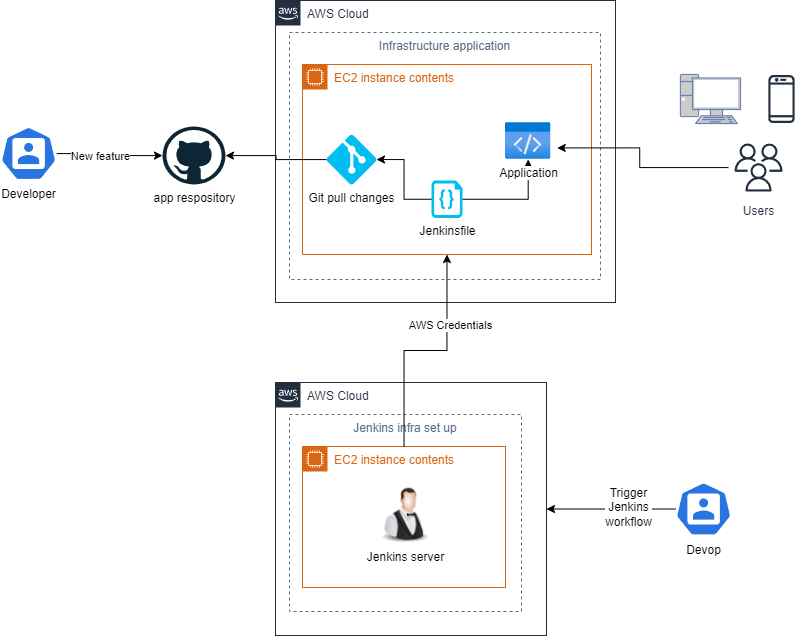

The diagram above was exported from draw.io. Its source (the exported page's mxGraphModel, read from the mxfile embedded in the PNG):
<mxGraphModel dx="1815" dy="265" grid="0" gridSize="10" guides="1" tooltips="1" connect="1" arrows="1" fold="1" page="0" pageScale="1" pageWidth="827" pageHeight="1169" math="0" shadow="0">
  <root>
    <mxCell id="0" />
    <mxCell id="1" parent="0" />
    <mxCell id="cz6n-aKkN_vVeKRhP13q-16" style="edgeStyle=orthogonalEdgeStyle;rounded=0;orthogonalLoop=1;jettySize=auto;html=1;" edge="1" parent="1" source="cz6n-aKkN_vVeKRhP13q-1" target="cz6n-aKkN_vVeKRhP13q-2">
      <mxGeometry relative="1" as="geometry" />
    </mxCell>
    <mxCell id="cz6n-aKkN_vVeKRhP13q-17" value="New feature" style="edgeLabel;html=1;align=center;verticalAlign=middle;resizable=0;points=[];" vertex="1" connectable="0" parent="cz6n-aKkN_vVeKRhP13q-16">
      <mxGeometry x="-0.2039" y="-2" relative="1" as="geometry">
        <mxPoint as="offset" />
      </mxGeometry>
    </mxCell>
    <mxCell id="cz6n-aKkN_vVeKRhP13q-1" value="Developer" style="aspect=fixed;sketch=0;html=1;dashed=0;whitespace=wrap;verticalLabelPosition=bottom;verticalAlign=top;fillColor=#2875E2;strokeColor=#ffffff;points=[[0.005,0.63,0],[0.1,0.2,0],[0.9,0.2,0],[0.5,0,0],[0.995,0.63,0],[0.72,0.99,0],[0.5,1,0],[0.28,0.99,0]];shape=mxgraph.kubernetes.icon2;prIcon=user" vertex="1" parent="1">
      <mxGeometry x="9" y="531" width="56.25" height="54" as="geometry" />
    </mxCell>
    <mxCell id="cz6n-aKkN_vVeKRhP13q-2" value="app respository" style="dashed=0;outlineConnect=0;html=1;align=center;labelPosition=center;verticalLabelPosition=bottom;verticalAlign=top;shape=mxgraph.weblogos.github" vertex="1" parent="1">
      <mxGeometry x="171" y="531" width="63" height="58" as="geometry" />
    </mxCell>
    <mxCell id="cz6n-aKkN_vVeKRhP13q-4" value="AWS Cloud" style="points=[[0,0],[0.25,0],[0.5,0],[0.75,0],[1,0],[1,0.25],[1,0.5],[1,0.75],[1,1],[0.75,1],[0.5,1],[0.25,1],[0,1],[0,0.75],[0,0.5],[0,0.25]];outlineConnect=0;gradientColor=none;html=1;whiteSpace=wrap;fontSize=12;fontStyle=0;container=1;pointerEvents=0;collapsible=0;recursiveResize=0;shape=mxgraph.aws4.group;grIcon=mxgraph.aws4.group_aws_cloud_alt;strokeColor=#232F3E;fillColor=none;verticalAlign=top;align=left;spacingLeft=30;fontColor=#232F3E;dashed=0;" vertex="1" parent="1">
      <mxGeometry x="284" y="405" width="340" height="302" as="geometry" />
    </mxCell>
    <mxCell id="cz6n-aKkN_vVeKRhP13q-11" value="Infrastructure application" style="fillColor=none;strokeColor=#5A6C86;dashed=1;verticalAlign=top;fontStyle=0;fontColor=#5A6C86;whiteSpace=wrap;html=1;" vertex="1" parent="cz6n-aKkN_vVeKRhP13q-4">
      <mxGeometry x="14" y="32" width="311" height="247" as="geometry" />
    </mxCell>
    <mxCell id="cz6n-aKkN_vVeKRhP13q-23" style="edgeStyle=orthogonalEdgeStyle;rounded=0;orthogonalLoop=1;jettySize=auto;html=1;" edge="1" parent="cz6n-aKkN_vVeKRhP13q-4" source="cz6n-aKkN_vVeKRhP13q-8" target="cz6n-aKkN_vVeKRhP13q-21">
      <mxGeometry relative="1" as="geometry" />
    </mxCell>
    <mxCell id="cz6n-aKkN_vVeKRhP13q-12" value="EC2 instance contents" style="points=[[0,0],[0.25,0],[0.5,0],[0.75,0],[1,0],[1,0.25],[1,0.5],[1,0.75],[1,1],[0.75,1],[0.5,1],[0.25,1],[0,1],[0,0.75],[0,0.5],[0,0.25]];outlineConnect=0;gradientColor=none;html=1;whiteSpace=wrap;fontSize=12;fontStyle=0;container=1;pointerEvents=0;collapsible=0;recursiveResize=0;shape=mxgraph.aws4.group;grIcon=mxgraph.aws4.group_ec2_instance_contents;strokeColor=#D86613;fillColor=none;verticalAlign=top;align=left;spacingLeft=30;fontColor=#D86613;dashed=0;" vertex="1" parent="cz6n-aKkN_vVeKRhP13q-4">
      <mxGeometry x="27" y="64" width="289" height="190" as="geometry" />
    </mxCell>
    <mxCell id="cz6n-aKkN_vVeKRhP13q-8" value="Jenkinsfile" style="verticalLabelPosition=bottom;html=1;verticalAlign=top;align=center;strokeColor=none;fillColor=#00BEF2;shape=mxgraph.azure.code_file;pointerEvents=1;" vertex="1" parent="cz6n-aKkN_vVeKRhP13q-12">
      <mxGeometry x="129" y="116" width="31" height="37.5" as="geometry" />
    </mxCell>
    <mxCell id="cz6n-aKkN_vVeKRhP13q-14" value="Git pull changes" style="verticalLabelPosition=bottom;html=1;verticalAlign=top;align=center;strokeColor=none;fillColor=#00BEF2;shape=mxgraph.azure.git_repository;" vertex="1" parent="cz6n-aKkN_vVeKRhP13q-4">
      <mxGeometry x="51" y="134" width="50" height="50" as="geometry" />
    </mxCell>
    <mxCell id="cz6n-aKkN_vVeKRhP13q-21" value="Application" style="image;aspect=fixed;html=1;points=[];align=center;fontSize=12;image=img/lib/azure2/general/Code.svg;" vertex="1" parent="cz6n-aKkN_vVeKRhP13q-4">
      <mxGeometry x="230" y="122" width="45.54" height="37" as="geometry" />
    </mxCell>
    <mxCell id="cz6n-aKkN_vVeKRhP13q-22" style="edgeStyle=orthogonalEdgeStyle;rounded=0;orthogonalLoop=1;jettySize=auto;html=1;entryX=1;entryY=0.5;entryDx=0;entryDy=0;entryPerimeter=0;" edge="1" parent="cz6n-aKkN_vVeKRhP13q-4" source="cz6n-aKkN_vVeKRhP13q-8" target="cz6n-aKkN_vVeKRhP13q-14">
      <mxGeometry relative="1" as="geometry" />
    </mxCell>
    <mxCell id="cz6n-aKkN_vVeKRhP13q-15" style="edgeStyle=orthogonalEdgeStyle;rounded=0;orthogonalLoop=1;jettySize=auto;html=1;" edge="1" parent="1" source="cz6n-aKkN_vVeKRhP13q-14" target="cz6n-aKkN_vVeKRhP13q-2">
      <mxGeometry relative="1" as="geometry" />
    </mxCell>
    <mxCell id="cz6n-aKkN_vVeKRhP13q-19" style="edgeStyle=orthogonalEdgeStyle;rounded=0;orthogonalLoop=1;jettySize=auto;html=1;" edge="1" parent="1" source="cz6n-aKkN_vVeKRhP13q-18" target="cz6n-aKkN_vVeKRhP13q-25">
      <mxGeometry relative="1" as="geometry" />
    </mxCell>
    <mxCell id="cz6n-aKkN_vVeKRhP13q-33" value="&lt;span style=&quot;font-size: 12px; text-wrap: wrap;&quot;&gt;Trigger Jenkins workflow&lt;/span&gt;" style="edgeLabel;html=1;align=center;verticalAlign=middle;resizable=0;points=[];" vertex="1" connectable="0" parent="cz6n-aKkN_vVeKRhP13q-19">
      <mxGeometry x="-0.2671" y="-2" relative="1" as="geometry">
        <mxPoint as="offset" />
      </mxGeometry>
    </mxCell>
    <mxCell id="cz6n-aKkN_vVeKRhP13q-18" value="Devop" style="aspect=fixed;sketch=0;html=1;dashed=0;whitespace=wrap;verticalLabelPosition=bottom;verticalAlign=top;fillColor=#2875E2;strokeColor=#ffffff;points=[[0.005,0.63,0],[0.1,0.2,0],[0.9,0.2,0],[0.5,0,0],[0.995,0.63,0],[0.72,0.99,0],[0.5,1,0],[0.28,0.99,0]];shape=mxgraph.kubernetes.icon2;prIcon=user" vertex="1" parent="1">
      <mxGeometry x="684" y="886.5" width="56.25" height="54" as="geometry" />
    </mxCell>
    <mxCell id="cz6n-aKkN_vVeKRhP13q-25" value="AWS Cloud" style="points=[[0,0],[0.25,0],[0.5,0],[0.75,0],[1,0],[1,0.25],[1,0.5],[1,0.75],[1,1],[0.75,1],[0.5,1],[0.25,1],[0,1],[0,0.75],[0,0.5],[0,0.25]];outlineConnect=0;gradientColor=none;html=1;whiteSpace=wrap;fontSize=12;fontStyle=0;container=1;pointerEvents=0;collapsible=0;recursiveResize=0;shape=mxgraph.aws4.group;grIcon=mxgraph.aws4.group_aws_cloud_alt;strokeColor=#232F3E;fillColor=none;verticalAlign=top;align=left;spacingLeft=30;fontColor=#232F3E;dashed=0;" vertex="1" parent="1">
      <mxGeometry x="284" y="787" width="271" height="253" as="geometry" />
    </mxCell>
    <mxCell id="cz6n-aKkN_vVeKRhP13q-26" value="Jenkins infra set up" style="fillColor=none;strokeColor=#5A6C86;dashed=1;verticalAlign=top;fontStyle=0;fontColor=#5A6C86;whiteSpace=wrap;html=1;" vertex="1" parent="cz6n-aKkN_vVeKRhP13q-25">
      <mxGeometry x="14" y="32" width="232" height="197" as="geometry" />
    </mxCell>
    <mxCell id="cz6n-aKkN_vVeKRhP13q-28" value="EC2 instance contents" style="points=[[0,0],[0.25,0],[0.5,0],[0.75,0],[1,0],[1,0.25],[1,0.5],[1,0.75],[1,1],[0.75,1],[0.5,1],[0.25,1],[0,1],[0,0.75],[0,0.5],[0,0.25]];outlineConnect=0;gradientColor=none;html=1;whiteSpace=wrap;fontSize=12;fontStyle=0;container=1;pointerEvents=0;collapsible=0;recursiveResize=0;shape=mxgraph.aws4.group;grIcon=mxgraph.aws4.group_ec2_instance_contents;strokeColor=#D86613;fillColor=none;verticalAlign=top;align=left;spacingLeft=30;fontColor=#D86613;dashed=0;" vertex="1" parent="cz6n-aKkN_vVeKRhP13q-25">
      <mxGeometry x="27" y="64" width="203" height="141" as="geometry" />
    </mxCell>
    <mxCell id="cz6n-aKkN_vVeKRhP13q-39" value="Jenkins server" style="image;html=1;image=img/lib/clip_art/people/Waiter_128x128.png" vertex="1" parent="cz6n-aKkN_vVeKRhP13q-28">
      <mxGeometry x="71" y="36" width="64" height="61" as="geometry" />
    </mxCell>
    <mxCell id="cz6n-aKkN_vVeKRhP13q-35" value="Users" style="sketch=0;outlineConnect=0;fontColor=#232F3E;gradientColor=none;strokeColor=#232F3E;fillColor=#ffffff;dashed=0;verticalLabelPosition=bottom;verticalAlign=top;align=center;html=1;fontSize=12;fontStyle=0;aspect=fixed;shape=mxgraph.aws4.resourceIcon;resIcon=mxgraph.aws4.users;" vertex="1" parent="1">
      <mxGeometry x="737" y="542" width="60" height="60" as="geometry" />
    </mxCell>
    <mxCell id="cz6n-aKkN_vVeKRhP13q-36" style="edgeStyle=orthogonalEdgeStyle;rounded=0;orthogonalLoop=1;jettySize=auto;html=1;entryX=1.136;entryY=0.687;entryDx=0;entryDy=0;entryPerimeter=0;" edge="1" parent="1" source="cz6n-aKkN_vVeKRhP13q-35" target="cz6n-aKkN_vVeKRhP13q-21">
      <mxGeometry relative="1" as="geometry" />
    </mxCell>
    <mxCell id="cz6n-aKkN_vVeKRhP13q-37" value="" style="fontColor=#0066CC;verticalAlign=top;verticalLabelPosition=bottom;labelPosition=center;align=center;html=1;outlineConnect=0;fillColor=#CCCCCC;strokeColor=#6881B3;gradientColor=none;gradientDirection=north;strokeWidth=2;shape=mxgraph.networks.pc;" vertex="1" parent="1">
      <mxGeometry x="689" y="479" width="60" height="49" as="geometry" />
    </mxCell>
    <mxCell id="cz6n-aKkN_vVeKRhP13q-38" value="" style="sketch=0;outlineConnect=0;fontColor=#232F3E;gradientColor=none;strokeColor=#232F3E;fillColor=#ffffff;dashed=0;verticalLabelPosition=bottom;verticalAlign=top;align=center;html=1;fontSize=12;fontStyle=0;aspect=fixed;shape=mxgraph.aws4.resourceIcon;resIcon=mxgraph.aws4.mobile_client;" vertex="1" parent="1">
      <mxGeometry x="760" y="473.5" width="60" height="60" as="geometry" />
    </mxCell>
    <mxCell id="cz6n-aKkN_vVeKRhP13q-41" style="edgeStyle=orthogonalEdgeStyle;rounded=0;orthogonalLoop=1;jettySize=auto;html=1;entryX=0.5;entryY=1;entryDx=0;entryDy=0;" edge="1" parent="1" source="cz6n-aKkN_vVeKRhP13q-28" target="cz6n-aKkN_vVeKRhP13q-12">
      <mxGeometry relative="1" as="geometry" />
    </mxCell>
    <mxCell id="cz6n-aKkN_vVeKRhP13q-42" value="AWS Credentials" style="edgeLabel;html=1;align=center;verticalAlign=middle;resizable=0;points=[];" vertex="1" connectable="0" parent="cz6n-aKkN_vVeKRhP13q-41">
      <mxGeometry x="0.4053" y="-3" relative="1" as="geometry">
        <mxPoint as="offset" />
      </mxGeometry>
    </mxCell>
  </root>
</mxGraphModel>